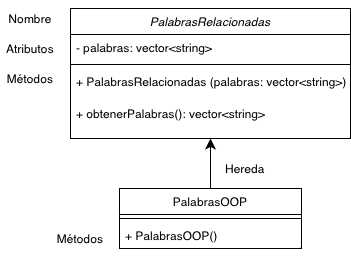

The diagram above was exported from draw.io. Its source (the exported page's mxGraphModel, read from the mxfile embedded in the PNG):
<mxGraphModel dx="692" dy="428" grid="1" gridSize="10" guides="1" tooltips="1" connect="1" arrows="1" fold="1" page="1" pageScale="1" pageWidth="827" pageHeight="1169" math="0" shadow="0">
  <root>
    <mxCell id="WIyWlLk6GJQsqaUBKTNV-0" />
    <mxCell id="WIyWlLk6GJQsqaUBKTNV-1" parent="WIyWlLk6GJQsqaUBKTNV-0" />
    <mxCell id="FK_bECaqf_EyefOhXw40-27" value="" style="endArrow=classic;html=1;rounded=0;fontSize=12;startSize=8;endSize=8;curved=1;exitX=0.5;exitY=0;exitDx=0;exitDy=0;entryX=0.5;entryY=1;entryDx=0;entryDy=0;entryPerimeter=0;" edge="1" parent="WIyWlLk6GJQsqaUBKTNV-1" source="zkfFHV4jXpPFQw0GAbJ--17" target="FK_bECaqf_EyefOhXw40-0">
      <mxGeometry width="50" height="50" relative="1" as="geometry">
        <mxPoint x="180" y="220" as="sourcePoint" />
        <mxPoint x="230" y="190" as="targetPoint" />
        <Array as="points" />
      </mxGeometry>
    </mxCell>
    <mxCell id="zkfFHV4jXpPFQw0GAbJ--0" value="PalabrasRelacionadas" style="swimlane;fontStyle=2;align=center;verticalAlign=top;childLayout=stackLayout;horizontal=1;startSize=26;horizontalStack=0;resizeParent=1;resizeLast=0;collapsible=1;marginBottom=0;rounded=0;shadow=0;strokeWidth=1;" parent="WIyWlLk6GJQsqaUBKTNV-1" vertex="1">
      <mxGeometry x="80" y="40" width="280" height="130" as="geometry">
        <mxRectangle x="230" y="140" width="160" height="26" as="alternateBounds" />
      </mxGeometry>
    </mxCell>
    <mxCell id="zkfFHV4jXpPFQw0GAbJ--1" value="- palabras: vector&lt;string&gt;" style="text;align=left;verticalAlign=top;spacingLeft=4;spacingRight=4;overflow=hidden;rotatable=0;points=[[0,0.5],[1,0.5]];portConstraint=eastwest;" parent="zkfFHV4jXpPFQw0GAbJ--0" vertex="1">
      <mxGeometry y="26" width="280" height="26" as="geometry" />
    </mxCell>
    <mxCell id="zkfFHV4jXpPFQw0GAbJ--4" value="" style="line;html=1;strokeWidth=1;align=left;verticalAlign=middle;spacingTop=-1;spacingLeft=3;spacingRight=3;rotatable=0;labelPosition=right;points=[];portConstraint=eastwest;" parent="zkfFHV4jXpPFQw0GAbJ--0" vertex="1">
      <mxGeometry y="52" width="280" height="8" as="geometry" />
    </mxCell>
    <mxCell id="zkfFHV4jXpPFQw0GAbJ--5" value="+ PalabrasRelacionadas (palabras: vector&lt;string&gt;)" style="text;align=left;verticalAlign=top;spacingLeft=4;spacingRight=4;overflow=hidden;rotatable=0;points=[[0,0.5],[1,0.5]];portConstraint=eastwest;" parent="zkfFHV4jXpPFQw0GAbJ--0" vertex="1">
      <mxGeometry y="60" width="280" height="32" as="geometry" />
    </mxCell>
    <mxCell id="FK_bECaqf_EyefOhXw40-0" value="+ obtenerPalabras(): vector&lt;string&gt;" style="text;align=left;verticalAlign=top;spacingLeft=4;spacingRight=4;overflow=hidden;rotatable=0;points=[[0,0.5],[1,0.5]];portConstraint=eastwest;" vertex="1" parent="zkfFHV4jXpPFQw0GAbJ--0">
      <mxGeometry y="92" width="280" height="38" as="geometry" />
    </mxCell>
    <mxCell id="zkfFHV4jXpPFQw0GAbJ--17" value="PalabrasOOP" style="swimlane;fontStyle=0;align=center;verticalAlign=top;childLayout=stackLayout;horizontal=1;startSize=26;horizontalStack=0;resizeParent=1;resizeLast=0;collapsible=1;marginBottom=0;rounded=0;shadow=0;strokeWidth=1;" parent="WIyWlLk6GJQsqaUBKTNV-1" vertex="1">
      <mxGeometry x="129" y="220" width="182" height="60" as="geometry">
        <mxRectangle x="550" y="140" width="160" height="26" as="alternateBounds" />
      </mxGeometry>
    </mxCell>
    <mxCell id="zkfFHV4jXpPFQw0GAbJ--23" value="" style="line;html=1;strokeWidth=1;align=left;verticalAlign=middle;spacingTop=-1;spacingLeft=3;spacingRight=3;rotatable=0;labelPosition=right;points=[];portConstraint=eastwest;" parent="zkfFHV4jXpPFQw0GAbJ--17" vertex="1">
      <mxGeometry y="26" width="182" height="8" as="geometry" />
    </mxCell>
    <mxCell id="zkfFHV4jXpPFQw0GAbJ--25" value="+ PalabrasOOP()" style="text;align=left;verticalAlign=top;spacingLeft=4;spacingRight=4;overflow=hidden;rotatable=0;points=[[0,0.5],[1,0.5]];portConstraint=eastwest;" parent="zkfFHV4jXpPFQw0GAbJ--17" vertex="1">
      <mxGeometry y="34" width="182" height="26" as="geometry" />
    </mxCell>
    <mxCell id="FK_bECaqf_EyefOhXw40-6" value="&lt;p style=&quot;line-height: 120%; font-size: 12px;&quot;&gt;&lt;font style=&quot;font-size: 12px;&quot;&gt;Nombre&lt;/font&gt;&lt;/p&gt;" style="text;strokeColor=none;fillColor=none;html=1;align=center;verticalAlign=middle;whiteSpace=wrap;rounded=0;fontSize=12;" vertex="1" parent="WIyWlLk6GJQsqaUBKTNV-1">
      <mxGeometry x="10" y="40" width="60" height="20" as="geometry" />
    </mxCell>
    <mxCell id="FK_bECaqf_EyefOhXw40-21" value="&lt;p style=&quot;line-height: 120%; font-size: 12px;&quot;&gt;&lt;font style=&quot;font-size: 12px;&quot;&gt;Hereda&lt;/font&gt;&lt;/p&gt;" style="text;strokeColor=none;fillColor=none;html=1;align=center;verticalAlign=middle;whiteSpace=wrap;rounded=0;fontSize=12;" vertex="1" parent="WIyWlLk6GJQsqaUBKTNV-1">
      <mxGeometry x="220" y="190" width="70" height="20" as="geometry" />
    </mxCell>
    <mxCell id="FK_bECaqf_EyefOhXw40-23" value="&lt;p style=&quot;line-height: 120%; font-size: 12px;&quot;&gt;&lt;font style=&quot;font-size: 12px;&quot;&gt;Atributos&lt;/font&gt;&lt;/p&gt;" style="text;strokeColor=none;fillColor=none;html=1;align=center;verticalAlign=middle;whiteSpace=wrap;rounded=0;fontSize=12;" vertex="1" parent="WIyWlLk6GJQsqaUBKTNV-1">
      <mxGeometry x="10" y="70" width="60" height="20" as="geometry" />
    </mxCell>
    <mxCell id="FK_bECaqf_EyefOhXw40-24" value="&lt;p style=&quot;line-height: 120%; font-size: 12px;&quot;&gt;&lt;font style=&quot;font-size: 12px;&quot;&gt;Métodos&lt;/font&gt;&lt;/p&gt;" style="text;strokeColor=none;fillColor=none;html=1;align=center;verticalAlign=middle;whiteSpace=wrap;rounded=0;fontSize=12;" vertex="1" parent="WIyWlLk6GJQsqaUBKTNV-1">
      <mxGeometry x="10" y="100" width="60" height="20" as="geometry" />
    </mxCell>
    <mxCell id="FK_bECaqf_EyefOhXw40-28" value="&lt;p style=&quot;line-height: 120%; font-size: 12px;&quot;&gt;&lt;font style=&quot;font-size: 12px;&quot;&gt;Métodos&lt;/font&gt;&lt;/p&gt;" style="text;strokeColor=none;fillColor=none;html=1;align=center;verticalAlign=middle;whiteSpace=wrap;rounded=0;fontSize=12;" vertex="1" parent="WIyWlLk6GJQsqaUBKTNV-1">
      <mxGeometry x="60" y="260" width="60" height="20" as="geometry" />
    </mxCell>
  </root>
</mxGraphModel>